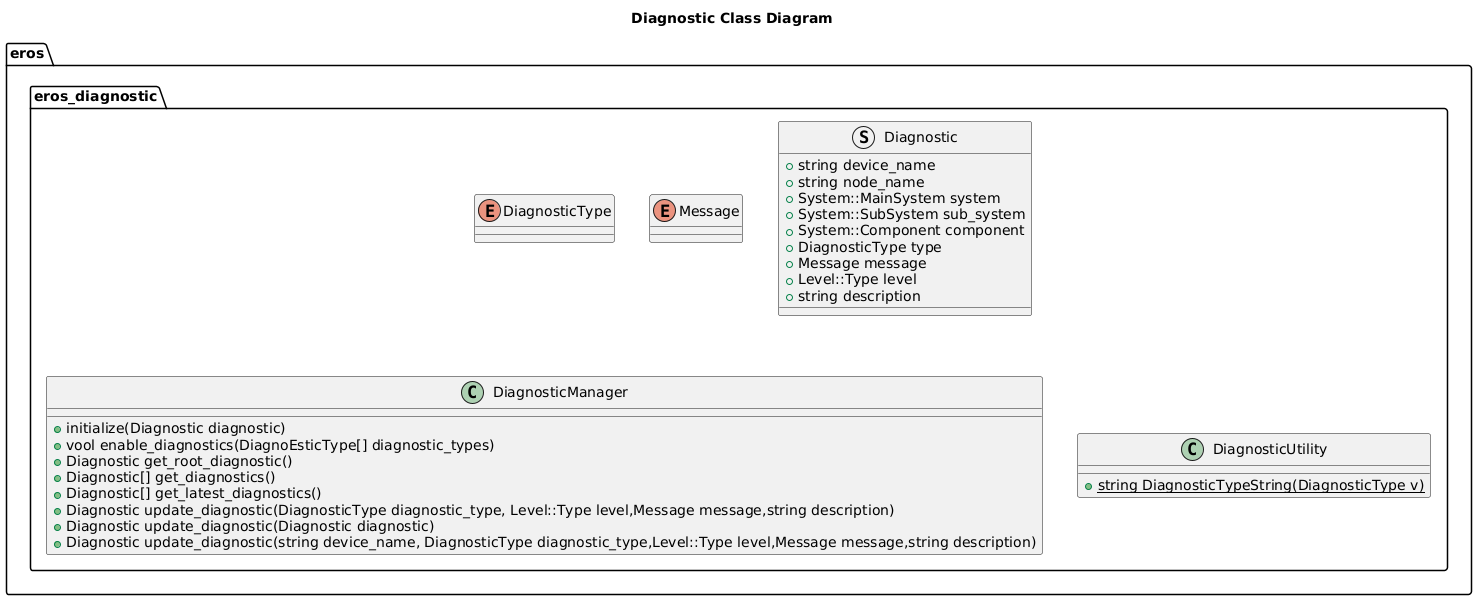

The diagram above was rendered by PlantUML. Its source (embedded in the PNG):
@startuml
title Diagnostic Class Diagram

namespace eros {
namespace eros_diagnostic {
    enum DiagnosticType
    enum Message
    struct Diagnostic {
        +string device_name
        +string node_name
        +System::MainSystem system
        +System::SubSystem sub_system
        +System::Component component
        +DiagnosticType type
        +Message message
        +Level::Type level
        +string description
    }
    class DiagnosticManager {
        +initialize(Diagnostic diagnostic)
        +vool enable_diagnostics(DiagnoEsticType[] diagnostic_types)
        +Diagnostic get_root_diagnostic()
        +Diagnostic[] get_diagnostics()
        +Diagnostic[] get_latest_diagnostics()
        +Diagnostic update_diagnostic(DiagnosticType diagnostic_type, Level::Type level,Message message,string description)
        +Diagnostic update_diagnostic(Diagnostic diagnostic)
        +Diagnostic update_diagnostic(string device_name, DiagnosticType diagnostic_type,Level::Type level,Message message,string description)


    }
    class DiagnosticUtility
    {
        {static}+string DiagnosticTypeString(DiagnosticType v)
    }
}
}
@enduml